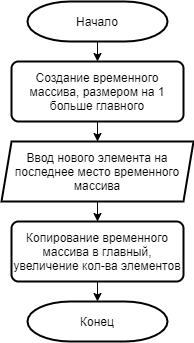

The diagram above was exported from draw.io. Its source (the exported page's mxGraphModel, read from the mxfile embedded in the PNG):
<mxGraphModel dx="1185" dy="635" grid="1" gridSize="10" guides="1" tooltips="1" connect="1" arrows="1" fold="1" page="1" pageScale="1" pageWidth="827" pageHeight="1169" math="0" shadow="0">
  <root>
    <mxCell id="0" />
    <mxCell id="1" parent="0" />
    <mxCell id="rDzg1owTvrQLatQaD0vo-14" style="edgeStyle=orthogonalEdgeStyle;rounded=0;orthogonalLoop=1;jettySize=auto;html=1;exitX=0.5;exitY=1;exitDx=0;exitDy=0;exitPerimeter=0;entryX=0.5;entryY=0;entryDx=0;entryDy=0;" edge="1" parent="1" source="rDzg1owTvrQLatQaD0vo-3">
      <mxGeometry relative="1" as="geometry">
        <mxPoint x="414" y="110" as="targetPoint" />
      </mxGeometry>
    </mxCell>
    <mxCell id="rDzg1owTvrQLatQaD0vo-3" value="Начало" style="strokeWidth=2;html=1;shape=mxgraph.flowchart.terminator;whiteSpace=wrap;" vertex="1" parent="1">
      <mxGeometry x="344" y="50" width="140" height="40" as="geometry" />
    </mxCell>
    <mxCell id="rDzg1owTvrQLatQaD0vo-36" value="" style="edgeStyle=orthogonalEdgeStyle;rounded=0;orthogonalLoop=1;jettySize=auto;html=1;" edge="1" parent="1" source="rDzg1owTvrQLatQaD0vo-34" target="rDzg1owTvrQLatQaD0vo-35">
      <mxGeometry relative="1" as="geometry" />
    </mxCell>
    <mxCell id="rDzg1owTvrQLatQaD0vo-34" value="Создание временного массива, размером на 1 больше главного" style="rounded=1;whiteSpace=wrap;html=1;absoluteArcSize=1;arcSize=14;strokeWidth=2;verticalAlign=middle;" vertex="1" parent="1">
      <mxGeometry x="328" y="110" width="172" height="60" as="geometry" />
    </mxCell>
    <mxCell id="rDzg1owTvrQLatQaD0vo-39" value="" style="edgeStyle=orthogonalEdgeStyle;rounded=0;orthogonalLoop=1;jettySize=auto;html=1;" edge="1" parent="1" source="rDzg1owTvrQLatQaD0vo-35" target="rDzg1owTvrQLatQaD0vo-37">
      <mxGeometry relative="1" as="geometry" />
    </mxCell>
    <mxCell id="rDzg1owTvrQLatQaD0vo-35" value="Ввод нового элемента на последнее место временного массива" style="shape=parallelogram;html=1;strokeWidth=2;perimeter=parallelogramPerimeter;whiteSpace=wrap;rounded=1;arcSize=0;size=0.05232558139534883;verticalAlign=middle;" vertex="1" parent="1">
      <mxGeometry x="318" y="190" width="192" height="60" as="geometry" />
    </mxCell>
    <mxCell id="rDzg1owTvrQLatQaD0vo-41" style="edgeStyle=orthogonalEdgeStyle;rounded=0;orthogonalLoop=1;jettySize=auto;html=1;exitX=0.5;exitY=1;exitDx=0;exitDy=0;entryX=0.5;entryY=0;entryDx=0;entryDy=0;entryPerimeter=0;" edge="1" parent="1" source="rDzg1owTvrQLatQaD0vo-37" target="rDzg1owTvrQLatQaD0vo-40">
      <mxGeometry relative="1" as="geometry" />
    </mxCell>
    <mxCell id="rDzg1owTvrQLatQaD0vo-37" value="Копирование временного массива в главный, увеличение кол-ва элементов" style="rounded=1;whiteSpace=wrap;html=1;absoluteArcSize=1;arcSize=14;strokeWidth=2;verticalAlign=middle;" vertex="1" parent="1">
      <mxGeometry x="328" y="270" width="172" height="60" as="geometry" />
    </mxCell>
    <mxCell id="rDzg1owTvrQLatQaD0vo-40" value="Конец" style="strokeWidth=2;html=1;shape=mxgraph.flowchart.terminator;whiteSpace=wrap;" vertex="1" parent="1">
      <mxGeometry x="344" y="350" width="140" height="40" as="geometry" />
    </mxCell>
  </root>
</mxGraphModel>